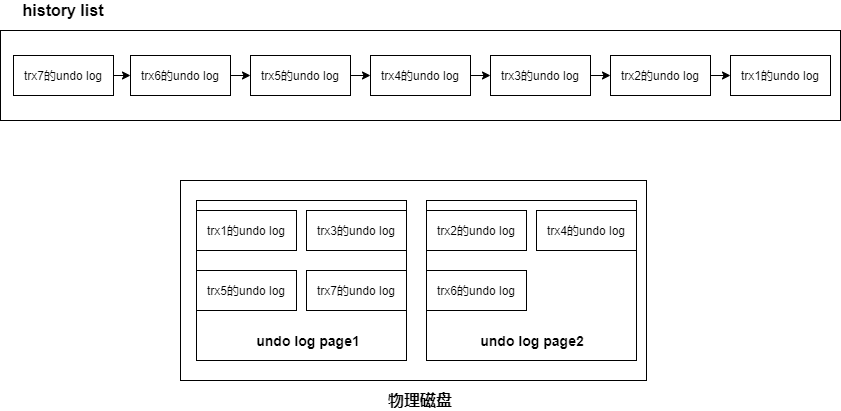

The diagram above was exported from draw.io. Its source (the exported page's mxGraphModel, read from the mxfile embedded in the PNG):
<mxGraphModel dx="1851" dy="592" grid="1" gridSize="10" guides="1" tooltips="1" connect="1" arrows="1" fold="1" page="1" pageScale="1" pageWidth="827" pageHeight="1169" math="0" shadow="0">
  <root>
    <mxCell id="0" />
    <mxCell id="1" parent="0" />
    <mxCell id="KuV68kKd_mlsEfI4k_NY-1" value="" style="rounded=0;whiteSpace=wrap;html=1;" vertex="1" parent="1">
      <mxGeometry x="174" y="230" width="466" height="200" as="geometry" />
    </mxCell>
    <mxCell id="KuV68kKd_mlsEfI4k_NY-2" value="&lt;b&gt;&lt;font style=&quot;font-size: 16px&quot;&gt;物理磁盘&lt;/font&gt;&lt;/b&gt;" style="text;html=1;strokeColor=none;fillColor=none;align=center;verticalAlign=middle;whiteSpace=wrap;rounded=0;" vertex="1" parent="1">
      <mxGeometry x="371" y="440" width="86" height="20" as="geometry" />
    </mxCell>
    <mxCell id="KuV68kKd_mlsEfI4k_NY-3" value="" style="rounded=0;whiteSpace=wrap;html=1;" vertex="1" parent="1">
      <mxGeometry x="190" y="250" width="210" height="160" as="geometry" />
    </mxCell>
    <mxCell id="KuV68kKd_mlsEfI4k_NY-4" value="" style="rounded=0;whiteSpace=wrap;html=1;" vertex="1" parent="1">
      <mxGeometry x="420" y="250" width="210" height="160" as="geometry" />
    </mxCell>
    <mxCell id="KuV68kKd_mlsEfI4k_NY-5" value="trx1的undo log" style="rounded=0;whiteSpace=wrap;html=1;" vertex="1" parent="1">
      <mxGeometry x="190" y="260" width="100" height="40" as="geometry" />
    </mxCell>
    <mxCell id="KuV68kKd_mlsEfI4k_NY-6" value="trx3的undo log" style="rounded=0;whiteSpace=wrap;html=1;" vertex="1" parent="1">
      <mxGeometry x="300" y="260" width="100" height="40" as="geometry" />
    </mxCell>
    <mxCell id="KuV68kKd_mlsEfI4k_NY-7" value="trx5的undo log" style="rounded=0;whiteSpace=wrap;html=1;" vertex="1" parent="1">
      <mxGeometry x="190" y="320" width="100" height="40" as="geometry" />
    </mxCell>
    <mxCell id="KuV68kKd_mlsEfI4k_NY-8" value="trx7的undo log" style="rounded=0;whiteSpace=wrap;html=1;" vertex="1" parent="1">
      <mxGeometry x="300" y="320" width="100" height="40" as="geometry" />
    </mxCell>
    <mxCell id="KuV68kKd_mlsEfI4k_NY-9" value="&lt;b&gt;&lt;font style=&quot;font-size: 14px&quot;&gt;undo log page1&lt;/font&gt;&lt;/b&gt;" style="text;html=1;strokeColor=none;fillColor=none;align=center;verticalAlign=middle;whiteSpace=wrap;rounded=0;" vertex="1" parent="1">
      <mxGeometry x="233" y="380" width="138" height="20" as="geometry" />
    </mxCell>
    <mxCell id="KuV68kKd_mlsEfI4k_NY-10" value="&lt;b&gt;&lt;font style=&quot;font-size: 14px&quot;&gt;undo log page2&lt;/font&gt;&lt;/b&gt;" style="text;html=1;strokeColor=none;fillColor=none;align=center;verticalAlign=middle;whiteSpace=wrap;rounded=0;" vertex="1" parent="1">
      <mxGeometry x="457" y="380" width="138" height="20" as="geometry" />
    </mxCell>
    <mxCell id="KuV68kKd_mlsEfI4k_NY-11" value="trx2的undo log" style="rounded=0;whiteSpace=wrap;html=1;" vertex="1" parent="1">
      <mxGeometry x="420" y="260" width="100" height="40" as="geometry" />
    </mxCell>
    <mxCell id="KuV68kKd_mlsEfI4k_NY-12" value="trx4的undo log" style="rounded=0;whiteSpace=wrap;html=1;" vertex="1" parent="1">
      <mxGeometry x="530" y="260" width="100" height="40" as="geometry" />
    </mxCell>
    <mxCell id="KuV68kKd_mlsEfI4k_NY-13" value="trx6的undo log" style="rounded=0;whiteSpace=wrap;html=1;" vertex="1" parent="1">
      <mxGeometry x="420" y="320" width="100" height="40" as="geometry" />
    </mxCell>
    <mxCell id="KuV68kKd_mlsEfI4k_NY-14" value="" style="rounded=0;whiteSpace=wrap;html=1;" vertex="1" parent="1">
      <mxGeometry x="-6" y="80" width="840" height="90" as="geometry" />
    </mxCell>
    <mxCell id="KuV68kKd_mlsEfI4k_NY-15" value="&lt;b&gt;&lt;font style=&quot;font-size: 16px&quot;&gt;history list&lt;/font&gt;&lt;/b&gt;" style="text;html=1;strokeColor=none;fillColor=none;align=center;verticalAlign=middle;whiteSpace=wrap;rounded=0;" vertex="1" parent="1">
      <mxGeometry x="14" y="50" width="86" height="20" as="geometry" />
    </mxCell>
    <mxCell id="KuV68kKd_mlsEfI4k_NY-23" style="edgeStyle=orthogonalEdgeStyle;rounded=0;orthogonalLoop=1;jettySize=auto;html=1;exitX=1;exitY=0.5;exitDx=0;exitDy=0;entryX=0;entryY=0.5;entryDx=0;entryDy=0;" edge="1" parent="1" source="KuV68kKd_mlsEfI4k_NY-16" target="KuV68kKd_mlsEfI4k_NY-17">
      <mxGeometry relative="1" as="geometry" />
    </mxCell>
    <mxCell id="KuV68kKd_mlsEfI4k_NY-16" value="trx7的undo log" style="rounded=0;whiteSpace=wrap;html=1;" vertex="1" parent="1">
      <mxGeometry x="7" y="105" width="100" height="40" as="geometry" />
    </mxCell>
    <mxCell id="KuV68kKd_mlsEfI4k_NY-24" style="edgeStyle=orthogonalEdgeStyle;rounded=0;orthogonalLoop=1;jettySize=auto;html=1;exitX=1;exitY=0.5;exitDx=0;exitDy=0;entryX=0;entryY=0.5;entryDx=0;entryDy=0;" edge="1" parent="1" source="KuV68kKd_mlsEfI4k_NY-17" target="KuV68kKd_mlsEfI4k_NY-18">
      <mxGeometry relative="1" as="geometry" />
    </mxCell>
    <mxCell id="KuV68kKd_mlsEfI4k_NY-17" value="trx6的undo log" style="rounded=0;whiteSpace=wrap;html=1;" vertex="1" parent="1">
      <mxGeometry x="124" y="105" width="100" height="40" as="geometry" />
    </mxCell>
    <mxCell id="KuV68kKd_mlsEfI4k_NY-25" style="edgeStyle=orthogonalEdgeStyle;rounded=0;orthogonalLoop=1;jettySize=auto;html=1;exitX=1;exitY=0.5;exitDx=0;exitDy=0;entryX=0;entryY=0.5;entryDx=0;entryDy=0;" edge="1" parent="1" source="KuV68kKd_mlsEfI4k_NY-18" target="KuV68kKd_mlsEfI4k_NY-19">
      <mxGeometry relative="1" as="geometry" />
    </mxCell>
    <mxCell id="KuV68kKd_mlsEfI4k_NY-18" value="trx5的undo log" style="rounded=0;whiteSpace=wrap;html=1;" vertex="1" parent="1">
      <mxGeometry x="244" y="105" width="100" height="40" as="geometry" />
    </mxCell>
    <mxCell id="KuV68kKd_mlsEfI4k_NY-26" style="edgeStyle=orthogonalEdgeStyle;rounded=0;orthogonalLoop=1;jettySize=auto;html=1;exitX=1;exitY=0.5;exitDx=0;exitDy=0;entryX=0;entryY=0.5;entryDx=0;entryDy=0;" edge="1" parent="1" source="KuV68kKd_mlsEfI4k_NY-19" target="KuV68kKd_mlsEfI4k_NY-20">
      <mxGeometry relative="1" as="geometry" />
    </mxCell>
    <mxCell id="KuV68kKd_mlsEfI4k_NY-19" value="trx4的undo log" style="rounded=0;whiteSpace=wrap;html=1;" vertex="1" parent="1">
      <mxGeometry x="364" y="105" width="100" height="40" as="geometry" />
    </mxCell>
    <mxCell id="KuV68kKd_mlsEfI4k_NY-27" style="edgeStyle=orthogonalEdgeStyle;rounded=0;orthogonalLoop=1;jettySize=auto;html=1;exitX=1;exitY=0.5;exitDx=0;exitDy=0;entryX=0;entryY=0.5;entryDx=0;entryDy=0;" edge="1" parent="1" source="KuV68kKd_mlsEfI4k_NY-20" target="KuV68kKd_mlsEfI4k_NY-21">
      <mxGeometry relative="1" as="geometry" />
    </mxCell>
    <mxCell id="KuV68kKd_mlsEfI4k_NY-20" value="trx3的undo log" style="rounded=0;whiteSpace=wrap;html=1;" vertex="1" parent="1">
      <mxGeometry x="484" y="105" width="100" height="40" as="geometry" />
    </mxCell>
    <mxCell id="KuV68kKd_mlsEfI4k_NY-28" style="edgeStyle=orthogonalEdgeStyle;rounded=0;orthogonalLoop=1;jettySize=auto;html=1;exitX=1;exitY=0.5;exitDx=0;exitDy=0;entryX=0;entryY=0.5;entryDx=0;entryDy=0;" edge="1" parent="1" source="KuV68kKd_mlsEfI4k_NY-21" target="KuV68kKd_mlsEfI4k_NY-22">
      <mxGeometry relative="1" as="geometry" />
    </mxCell>
    <mxCell id="KuV68kKd_mlsEfI4k_NY-21" value="trx2的undo log" style="rounded=0;whiteSpace=wrap;html=1;" vertex="1" parent="1">
      <mxGeometry x="604" y="105" width="100" height="40" as="geometry" />
    </mxCell>
    <mxCell id="KuV68kKd_mlsEfI4k_NY-22" value="trx1的undo log" style="rounded=0;whiteSpace=wrap;html=1;" vertex="1" parent="1">
      <mxGeometry x="724" y="105" width="100" height="40" as="geometry" />
    </mxCell>
  </root>
</mxGraphModel>